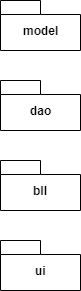

The diagram above was exported from draw.io. Its source (the exported page's mxGraphModel, read from the mxfile embedded in the PNG):
<mxGraphModel dx="840" dy="435" grid="1" gridSize="10" guides="1" tooltips="1" connect="1" arrows="1" fold="1" page="1" pageScale="1" pageWidth="827" pageHeight="1169" math="0" shadow="0">
  <root>
    <mxCell id="0" />
    <mxCell id="1" parent="0" />
    <mxCell id="f-svJnhIXOJDw9nLEZbw-1" value="model" style="shape=folder;fontStyle=1;spacingTop=10;tabWidth=40;tabHeight=14;tabPosition=left;html=1;" vertex="1" parent="1">
      <mxGeometry x="40" y="270" width="80" height="50" as="geometry" />
    </mxCell>
    <mxCell id="f-svJnhIXOJDw9nLEZbw-2" value="bll" style="shape=folder;fontStyle=1;spacingTop=10;tabWidth=40;tabHeight=14;tabPosition=left;html=1;" vertex="1" parent="1">
      <mxGeometry x="40" y="430" width="80" height="50" as="geometry" />
    </mxCell>
    <mxCell id="f-svJnhIXOJDw9nLEZbw-3" value="dao&lt;br&gt;" style="shape=folder;fontStyle=1;spacingTop=10;tabWidth=40;tabHeight=14;tabPosition=left;html=1;" vertex="1" parent="1">
      <mxGeometry x="40" y="350" width="80" height="50" as="geometry" />
    </mxCell>
    <mxCell id="f-svJnhIXOJDw9nLEZbw-4" value="ui" style="shape=folder;fontStyle=1;spacingTop=10;tabWidth=40;tabHeight=14;tabPosition=left;html=1;" vertex="1" parent="1">
      <mxGeometry x="40" y="510" width="80" height="50" as="geometry" />
    </mxCell>
  </root>
</mxGraphModel>